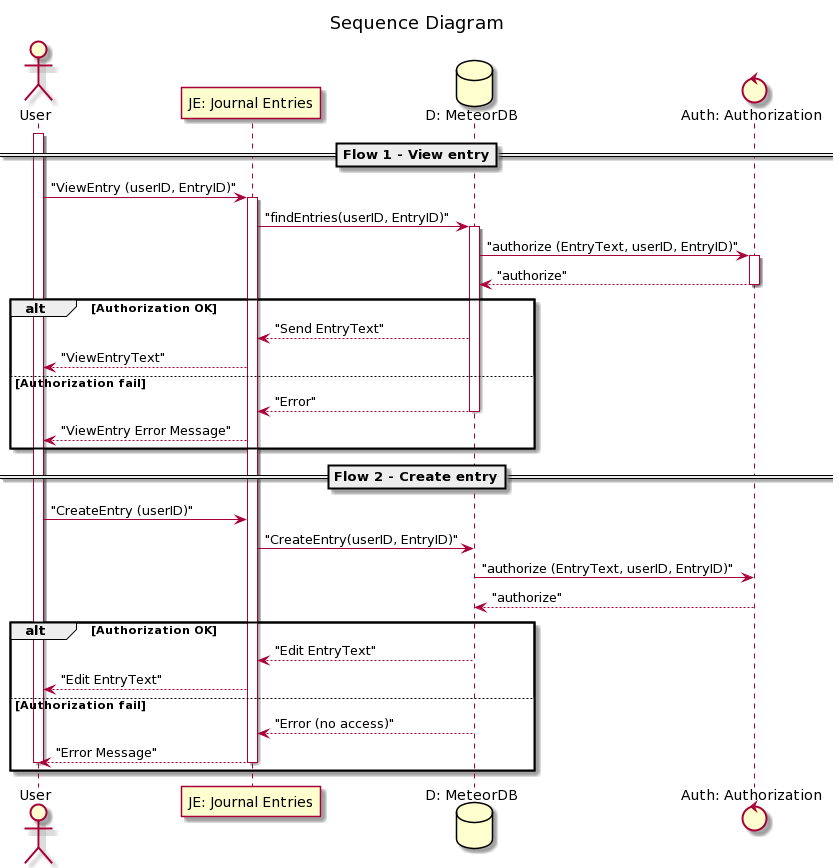

The diagram above was rendered by PlantUML. Its source (embedded in the PNG):
@startuml
title Sequence Diagram
== Flow 1 - View entry==
actor "User" as MR
participant "JE: Journal Entries" as JE
database "D: MeteorDB" as D
control "Auth: Authorization" as AS
activate MR
MR -> JE: "ViewEntry (userID, EntryID)"
activate JE
JE -> D: "findEntries(userID, EntryID)"
activate D
D -> AS: "authorize (EntryText, userID, EntryID)"
activate AS
AS --> D: "authorize"
deactivate AS
alt Authorization OK
D --> JE: "Send EntryText"
JE --> MR: "ViewEntryText"
else Authorization fail
D --> JE: "Error"
deactivate D
JE --> MR: "ViewEntry Error Message"
end
== Flow 2 - Create entry==
MR -> JE: "CreateEntry (userID)"
JE -> D: "CreateEntry(userID, EntryID)"
D -> AS: "authorize (EntryText, userID, EntryID)"
AS --> D: "authorize"
alt Authorization OK
D --> JE: "Edit EntryText"
JE --> MR: "Edit EntryText"
else Authorization fail
D --> JE: "Error (no access)"
deactivate D
JE --> MR: "Error Message"
deactivate JE
deactivate MR
end
@enduml